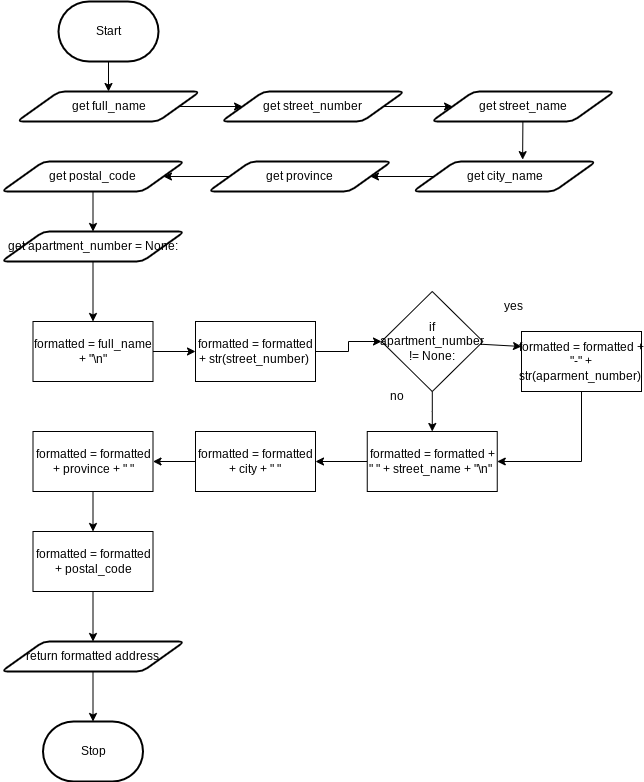

The diagram above was exported from draw.io. Its source (the exported page's mxGraphModel, read from the mxfile embedded in the PNG):
<mxGraphModel dx="703" dy="529" grid="1" gridSize="10" guides="1" tooltips="1" connect="1" arrows="1" fold="1" page="1" pageScale="1" pageWidth="827" pageHeight="1169" math="0" shadow="0">
  <root>
    <mxCell id="0" />
    <mxCell id="1" parent="0" />
    <mxCell id="2" style="edgeStyle=none;html=1;entryX=0.5;entryY=0;entryDx=0;entryDy=0;" edge="1" parent="1" source="3" target="5">
      <mxGeometry relative="1" as="geometry" />
    </mxCell>
    <mxCell id="3" value="Start" style="strokeWidth=2;html=1;shape=mxgraph.flowchart.terminator;whiteSpace=wrap;" vertex="1" parent="1">
      <mxGeometry x="217" y="70" width="100" height="60" as="geometry" />
    </mxCell>
    <mxCell id="4" style="edgeStyle=none;html=1;" edge="1" parent="1" source="5" target="16">
      <mxGeometry relative="1" as="geometry" />
    </mxCell>
    <mxCell id="5" value="get full_name" style="shape=parallelogram;html=1;strokeWidth=2;perimeter=parallelogramPerimeter;whiteSpace=wrap;rounded=1;arcSize=12;size=0.23;" vertex="1" parent="1">
      <mxGeometry x="175.5" y="160" width="183" height="30" as="geometry" />
    </mxCell>
    <mxCell id="7" style="edgeStyle=none;html=1;entryX=0.599;entryY=-0.062;entryDx=0;entryDy=0;entryPerimeter=0;" edge="1" parent="1" source="8" target="14">
      <mxGeometry relative="1" as="geometry" />
    </mxCell>
    <mxCell id="8" value="get street_name" style="shape=parallelogram;html=1;strokeWidth=2;perimeter=parallelogramPerimeter;whiteSpace=wrap;rounded=1;arcSize=12;size=0.23;" vertex="1" parent="1">
      <mxGeometry x="590" y="160" width="183" height="30" as="geometry" />
    </mxCell>
    <mxCell id="9" style="edgeStyle=none;html=1;entryX=0.5;entryY=0;entryDx=0;entryDy=0;" edge="1" parent="1" source="10" target="18">
      <mxGeometry relative="1" as="geometry" />
    </mxCell>
    <mxCell id="10" value="get postal_code" style="shape=parallelogram;html=1;strokeWidth=2;perimeter=parallelogramPerimeter;whiteSpace=wrap;rounded=1;arcSize=12;size=0.23;" vertex="1" parent="1">
      <mxGeometry x="160" y="230" width="183" height="30" as="geometry" />
    </mxCell>
    <mxCell id="11" style="edgeStyle=none;html=1;entryX=1;entryY=0.5;entryDx=0;entryDy=0;" edge="1" parent="1" source="12" target="10">
      <mxGeometry relative="1" as="geometry" />
    </mxCell>
    <mxCell id="12" value="get province" style="shape=parallelogram;html=1;strokeWidth=2;perimeter=parallelogramPerimeter;whiteSpace=wrap;rounded=1;arcSize=12;size=0.23;" vertex="1" parent="1">
      <mxGeometry x="367" y="230" width="183" height="30" as="geometry" />
    </mxCell>
    <mxCell id="13" style="edgeStyle=none;html=1;entryX=1;entryY=0.5;entryDx=0;entryDy=0;" edge="1" parent="1" source="14" target="12">
      <mxGeometry relative="1" as="geometry" />
    </mxCell>
    <mxCell id="14" value="get city_name" style="shape=parallelogram;html=1;strokeWidth=2;perimeter=parallelogramPerimeter;whiteSpace=wrap;rounded=1;arcSize=12;size=0.23;" vertex="1" parent="1">
      <mxGeometry x="571.5" y="230" width="183" height="30" as="geometry" />
    </mxCell>
    <mxCell id="15" style="edgeStyle=none;html=1;" edge="1" parent="1" source="16" target="8">
      <mxGeometry relative="1" as="geometry" />
    </mxCell>
    <mxCell id="16" value="get street_number" style="shape=parallelogram;html=1;strokeWidth=2;perimeter=parallelogramPerimeter;whiteSpace=wrap;rounded=1;arcSize=12;size=0.23;" vertex="1" parent="1">
      <mxGeometry x="380" y="160" width="183" height="30" as="geometry" />
    </mxCell>
    <mxCell id="17" style="edgeStyle=none;html=1;" edge="1" parent="1" source="18">
      <mxGeometry relative="1" as="geometry">
        <mxPoint x="251.5" y="390" as="targetPoint" />
      </mxGeometry>
    </mxCell>
    <mxCell id="18" value="get apartment_number = None:" style="shape=parallelogram;html=1;strokeWidth=2;perimeter=parallelogramPerimeter;whiteSpace=wrap;rounded=1;arcSize=12;size=0.23;" vertex="1" parent="1">
      <mxGeometry x="160" y="300" width="183" height="30" as="geometry" />
    </mxCell>
    <mxCell id="19" style="edgeStyle=none;html=1;entryX=0;entryY=0.5;entryDx=0;entryDy=0;" edge="1" parent="1" source="20">
      <mxGeometry relative="1" as="geometry">
        <mxPoint x="354" y="420" as="targetPoint" />
      </mxGeometry>
    </mxCell>
    <mxCell id="20" value="formatted = full_name + &quot;\n&quot;" style="rounded=0;whiteSpace=wrap;html=1;" vertex="1" parent="1">
      <mxGeometry x="191.5" y="390" width="120" height="60" as="geometry" />
    </mxCell>
    <mxCell id="21" style="edgeStyle=none;html=1;entryX=0;entryY=0.25;entryDx=0;entryDy=0;" edge="1" parent="1" source="23" target="26">
      <mxGeometry relative="1" as="geometry" />
    </mxCell>
    <mxCell id="22" style="edgeStyle=orthogonalEdgeStyle;rounded=0;html=1;entryX=0.5;entryY=0;entryDx=0;entryDy=0;" edge="1" parent="1" source="23" target="28">
      <mxGeometry relative="1" as="geometry" />
    </mxCell>
    <mxCell id="23" value="if apartment_number != None:" style="rhombus;whiteSpace=wrap;html=1;" vertex="1" parent="1">
      <mxGeometry x="540" y="360" width="101.5" height="100" as="geometry" />
    </mxCell>
    <mxCell id="24" value="yes" style="text;html=1;strokeColor=none;fillColor=none;align=center;verticalAlign=middle;whiteSpace=wrap;rounded=0;" vertex="1" parent="1">
      <mxGeometry x="641.5" y="360" width="60" height="30" as="geometry" />
    </mxCell>
    <mxCell id="25" style="edgeStyle=orthogonalEdgeStyle;rounded=0;html=1;entryX=1;entryY=0.5;entryDx=0;entryDy=0;" edge="1" parent="1" source="26" target="28">
      <mxGeometry relative="1" as="geometry">
        <Array as="points">
          <mxPoint x="740" y="530" />
        </Array>
      </mxGeometry>
    </mxCell>
    <mxCell id="26" value="formatted = formatted + &quot;-&quot; + str(aparment_number)&amp;nbsp;" style="rounded=0;whiteSpace=wrap;html=1;" vertex="1" parent="1">
      <mxGeometry x="680" y="400" width="120" height="60" as="geometry" />
    </mxCell>
    <mxCell id="27" style="edgeStyle=orthogonalEdgeStyle;rounded=0;html=1;entryX=1;entryY=0.5;entryDx=0;entryDy=0;" edge="1" parent="1" source="28" target="35">
      <mxGeometry relative="1" as="geometry" />
    </mxCell>
    <mxCell id="28" value="formatted = formatted + &quot; &quot; + street_name + &quot;\n&quot;&amp;nbsp;" style="rounded=0;whiteSpace=wrap;html=1;" vertex="1" parent="1">
      <mxGeometry x="525.75" y="500" width="130" height="60" as="geometry" />
    </mxCell>
    <mxCell id="29" style="edgeStyle=orthogonalEdgeStyle;rounded=0;html=1;" edge="1" parent="1" source="30" target="23">
      <mxGeometry relative="1" as="geometry" />
    </mxCell>
    <mxCell id="30" value="formatted = formatted + str(street_number)&amp;nbsp;" style="rounded=0;whiteSpace=wrap;html=1;" vertex="1" parent="1">
      <mxGeometry x="354" y="390" width="120" height="60" as="geometry" />
    </mxCell>
    <mxCell id="31" style="edgeStyle=orthogonalEdgeStyle;rounded=0;html=1;entryX=0.5;entryY=0;entryDx=0;entryDy=0;" edge="1" parent="1" source="32" target="39">
      <mxGeometry relative="1" as="geometry" />
    </mxCell>
    <mxCell id="32" value="formatted = formatted + postal_code" style="rounded=0;whiteSpace=wrap;html=1;" vertex="1" parent="1">
      <mxGeometry x="191.5" y="600" width="120" height="60" as="geometry" />
    </mxCell>
    <mxCell id="33" value="no" style="text;html=1;strokeColor=none;fillColor=none;align=center;verticalAlign=middle;whiteSpace=wrap;rounded=0;" vertex="1" parent="1">
      <mxGeometry x="525.75" y="450" width="60" height="30" as="geometry" />
    </mxCell>
    <mxCell id="34" style="edgeStyle=orthogonalEdgeStyle;rounded=0;html=1;entryX=1;entryY=0.5;entryDx=0;entryDy=0;" edge="1" parent="1" source="35" target="37">
      <mxGeometry relative="1" as="geometry" />
    </mxCell>
    <mxCell id="35" value="formatted = formatted + city + &quot; &quot;" style="rounded=0;whiteSpace=wrap;html=1;" vertex="1" parent="1">
      <mxGeometry x="354" y="500" width="120" height="60" as="geometry" />
    </mxCell>
    <mxCell id="36" style="edgeStyle=orthogonalEdgeStyle;rounded=0;html=1;entryX=0.5;entryY=0;entryDx=0;entryDy=0;" edge="1" parent="1" source="37" target="32">
      <mxGeometry relative="1" as="geometry" />
    </mxCell>
    <mxCell id="37" value="formatted = formatted + province + &quot; &quot;" style="rounded=0;whiteSpace=wrap;html=1;" vertex="1" parent="1">
      <mxGeometry x="191.5" y="500" width="120" height="60" as="geometry" />
    </mxCell>
    <mxCell id="38" style="edgeStyle=orthogonalEdgeStyle;rounded=0;html=1;" edge="1" parent="1" source="39">
      <mxGeometry relative="1" as="geometry">
        <mxPoint x="251.5" y="790" as="targetPoint" />
      </mxGeometry>
    </mxCell>
    <mxCell id="39" value="return formatted address" style="shape=parallelogram;html=1;strokeWidth=2;perimeter=parallelogramPerimeter;whiteSpace=wrap;rounded=1;arcSize=12;size=0.23;" vertex="1" parent="1">
      <mxGeometry x="160" y="710" width="183" height="30" as="geometry" />
    </mxCell>
    <mxCell id="40" value="Stop" style="strokeWidth=2;html=1;shape=mxgraph.flowchart.terminator;whiteSpace=wrap;" vertex="1" parent="1">
      <mxGeometry x="201.5" y="790" width="100" height="60" as="geometry" />
    </mxCell>
  </root>
</mxGraphModel>